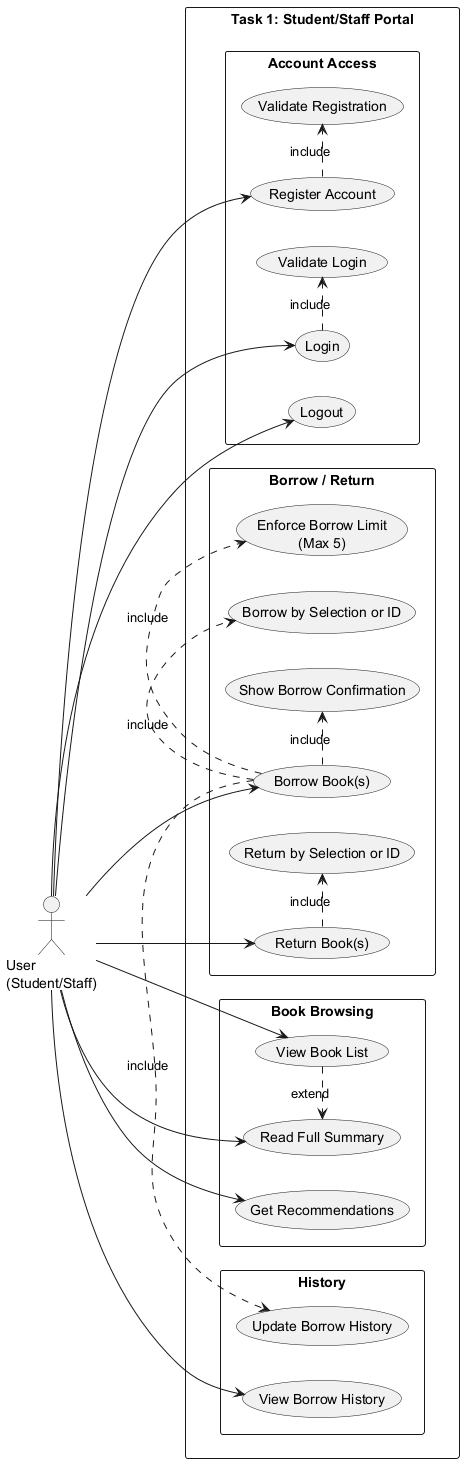

The diagram above was rendered by PlantUML. Its source (embedded in the PNG):
@startuml
left to right direction
skinparam packageStyle rectangle

actor "User\n(Student/Staff)" as User

rectangle "Task 1: Student/Staff Portal" {
  package "Account Access" {
    usecase "Register Account" as UC_Register
    usecase "Login" as UC_Login
    usecase "Logout" as UC_Logout
    usecase "Validate Registration" as UC_ValidateRegister
    usecase "Validate Login" as UC_ValidateLogin
  }

  package "Book Browsing" {
    usecase "View Book List" as UC_ViewBooks
    usecase "Read Full Summary" as UC_ReadSummary
    usecase "Get Recommendations" as UC_Recommend
  }

  package "Borrow / Return" {
    usecase "Borrow Book(s)" as UC_Borrow
    usecase "Return Book(s)" as UC_Return
    usecase "Borrow by Selection or ID" as UC_BorrowModes
    usecase "Return by Selection or ID" as UC_ReturnModes
    usecase "Show Borrow Confirmation" as UC_BorrowConfirm
    usecase "Enforce Borrow Limit\n(Max 5)" as UC_BorrowLimit
  }

  package "History" {
    usecase "View Borrow History" as UC_ViewHistory
    usecase "Update Borrow History" as UC_UpdateHistory
  }
}

User --> UC_Register
User --> UC_Login
User --> UC_Logout
User --> UC_ViewBooks
User --> UC_ReadSummary
User --> UC_Recommend
User --> UC_Borrow
User --> UC_Return
User --> UC_ViewHistory

UC_Register .> UC_ValidateRegister : include
UC_Login .> UC_ValidateLogin : include
UC_Borrow .> UC_BorrowModes : include
UC_Return .> UC_ReturnModes : include
UC_Borrow .> UC_BorrowConfirm : include
UC_Borrow .> UC_BorrowLimit : include
UC_Borrow .> UC_UpdateHistory : include
UC_ViewBooks .> UC_ReadSummary : extend
@enduml